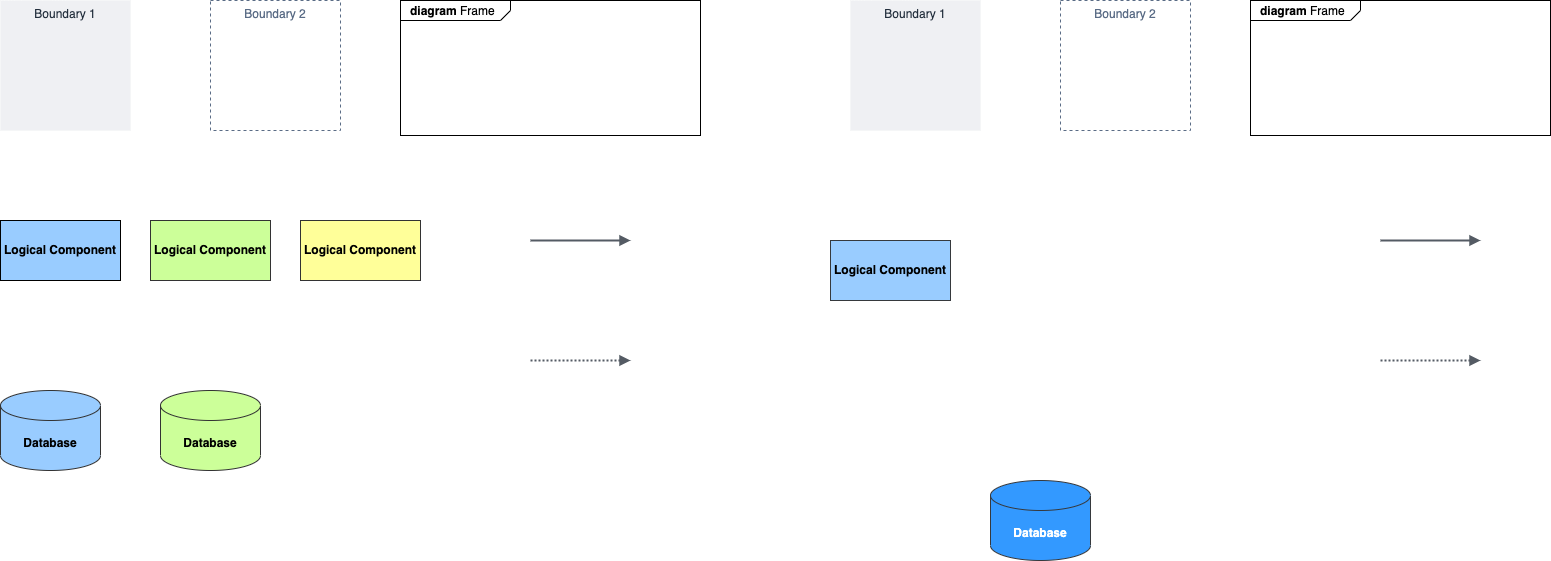

The diagram above was exported from draw.io. Its source (the exported page's mxGraphModel, read from the mxfile embedded in the PNG):
<mxGraphModel dx="1741" dy="561" grid="1" gridSize="10" guides="1" tooltips="1" connect="1" arrows="1" fold="1" page="1" pageScale="1" pageWidth="850" pageHeight="1100" math="0" shadow="0">
  <root>
    <mxCell id="0" />
    <mxCell id="1" parent="0" />
    <mxCell id="2" value="Boundary 1" style="fillColor=#EFF0F3;strokeColor=none;dashed=0;verticalAlign=top;fontStyle=0;fontColor=#232F3D;" parent="1" vertex="1">
      <mxGeometry x="90" y="90" width="130" height="130" as="geometry" />
    </mxCell>
    <mxCell id="3" value="Boundary 2" style="fillColor=none;strokeColor=#5A6C86;dashed=1;verticalAlign=top;fontStyle=0;fontColor=#5A6C86;" parent="1" vertex="1">
      <mxGeometry x="300" y="90" width="130" height="130" as="geometry" />
    </mxCell>
    <mxCell id="4" value="&lt;p style=&quot;margin: 0px ; margin-top: 4px ; margin-left: 10px ; text-align: left&quot;&gt;&lt;b&gt;diagram&lt;/b&gt;&amp;nbsp;Frame&lt;/p&gt;" style="html=1;strokeWidth=1;shape=mxgraph.sysml.package;html=1;overflow=fill;whiteSpace=wrap;labelX=110.17;" parent="1" vertex="1">
      <mxGeometry x="490" y="90" width="300" height="135" as="geometry" />
    </mxCell>
    <mxCell id="5" value="Logical Component" style="rounded=0;whiteSpace=wrap;html=1;fillColor=#99CCFF;strokeColor=#36393d;fontStyle=1" parent="1" vertex="1">
      <mxGeometry x="70" y="330" width="120" height="60" as="geometry" />
    </mxCell>
    <mxCell id="6" value="Database" style="shape=cylinder3;whiteSpace=wrap;html=1;boundedLbl=1;backgroundOutline=1;size=15;fillColor=#3399FF;strokeColor=#36393d;fontColor=#FFFFFF;fontStyle=1" parent="1" vertex="1">
      <mxGeometry x="230" y="570" width="100" height="80" as="geometry" />
    </mxCell>
    <mxCell id="7" value="" style="edgeStyle=orthogonalEdgeStyle;html=1;endArrow=block;elbow=vertical;startArrow=none;endFill=1;strokeColor=#545B64;rounded=0;fontColor=#006666;strokeWidth=2;" parent="1" edge="1">
      <mxGeometry width="100" relative="1" as="geometry">
        <mxPoint x="620" y="330" as="sourcePoint" />
        <mxPoint x="720" y="330" as="targetPoint" />
      </mxGeometry>
    </mxCell>
    <mxCell id="8" value="" style="edgeStyle=orthogonalEdgeStyle;html=1;endArrow=block;elbow=vertical;startArrow=none;endFill=1;strokeColor=#545B64;rounded=0;fontColor=#006666;strokeWidth=2;dashed=1;dashPattern=1 1;" parent="1" edge="1">
      <mxGeometry width="100" relative="1" as="geometry">
        <mxPoint x="620" y="450" as="sourcePoint" />
        <mxPoint x="720" y="450" as="targetPoint" />
      </mxGeometry>
    </mxCell>
    <mxCell id="9" value="Boundary 1" style="fillColor=#EFF0F3;strokeColor=none;dashed=0;verticalAlign=top;fontStyle=0;fontColor=#232F3D;" parent="1" vertex="1">
      <mxGeometry x="-760" y="90" width="130" height="130" as="geometry" />
    </mxCell>
    <mxCell id="10" value="Boundary 2" style="fillColor=none;strokeColor=#5A6C86;dashed=1;verticalAlign=top;fontStyle=0;fontColor=#5A6C86;" parent="1" vertex="1">
      <mxGeometry x="-550" y="90" width="130" height="130" as="geometry" />
    </mxCell>
    <mxCell id="11" value="&lt;p style=&quot;margin: 0px ; margin-top: 4px ; margin-left: 10px ; text-align: left&quot;&gt;&lt;b&gt;diagram&lt;/b&gt;&amp;nbsp;Frame&lt;/p&gt;" style="html=1;strokeWidth=1;shape=mxgraph.sysml.package;html=1;overflow=fill;whiteSpace=wrap;labelX=110.17;fillColor=none;" parent="1" vertex="1">
      <mxGeometry x="-360" y="90" width="300" height="135" as="geometry" />
    </mxCell>
    <object label="Logical Component" type="Component" id="12">
      <mxCell style="rounded=0;whiteSpace=wrap;html=1;fillColor=#99CCFF;strokeColor=#000000;fontStyle=1" parent="1" vertex="1">
        <mxGeometry x="-760" y="310" width="120" height="60" as="geometry" />
      </mxCell>
    </object>
    <mxCell id="13" value="Database" style="shape=cylinder3;whiteSpace=wrap;html=1;boundedLbl=1;backgroundOutline=1;size=15;fillColor=#99CCFF;strokeColor=#333;fontStyle=1" parent="1" vertex="1">
      <mxGeometry x="-760" y="480" width="100" height="80" as="geometry" />
    </mxCell>
    <mxCell id="14" value="" style="edgeStyle=orthogonalEdgeStyle;html=1;endArrow=block;elbow=vertical;startArrow=none;endFill=1;strokeColor=#545B64;rounded=0;fontColor=#006666;strokeWidth=2;" parent="1" edge="1">
      <mxGeometry width="100" relative="1" as="geometry">
        <mxPoint x="-230" y="330" as="sourcePoint" />
        <mxPoint x="-130" y="330" as="targetPoint" />
      </mxGeometry>
    </mxCell>
    <mxCell id="15" value="" style="edgeStyle=orthogonalEdgeStyle;html=1;endArrow=block;elbow=vertical;startArrow=none;endFill=1;strokeColor=#545B64;rounded=0;fontColor=#006666;strokeWidth=2;dashed=1;dashPattern=1 1;" parent="1" edge="1">
      <mxGeometry width="100" relative="1" as="geometry">
        <mxPoint x="-230" y="450" as="sourcePoint" />
        <mxPoint x="-130" y="450" as="targetPoint" />
      </mxGeometry>
    </mxCell>
    <object label="Logical Component" type="Component" id="16">
      <mxCell style="rounded=0;whiteSpace=wrap;html=1;fillColor=#ccff99;strokeColor=#333;fontStyle=1" parent="1" vertex="1">
        <mxGeometry x="-610" y="310" width="120" height="60" as="geometry" />
      </mxCell>
    </object>
    <object label="Logical Component" type="Component" id="17">
      <mxCell style="rounded=0;whiteSpace=wrap;html=1;fillColor=#ffff99;strokeColor=#333;fontStyle=1" parent="1" vertex="1">
        <mxGeometry x="-460" y="310" width="120" height="60" as="geometry" />
      </mxCell>
    </object>
    <mxCell id="18" value="Database" style="shape=cylinder3;whiteSpace=wrap;html=1;boundedLbl=1;backgroundOutline=1;size=15;fillColor=#ccff99;strokeColor=#333;fontStyle=1" parent="1" vertex="1">
      <mxGeometry x="-600" y="480" width="100" height="80" as="geometry" />
    </mxCell>
  </root>
</mxGraphModel>